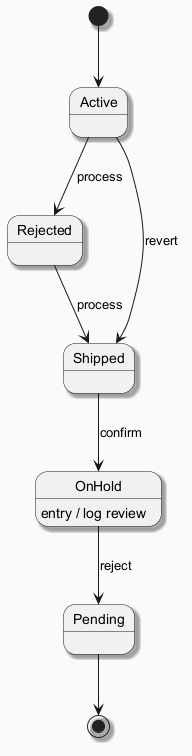

The diagram above was rendered by PlantUML. Its source (embedded in the PNG):
@startuml
skinparam backgroundColor #FAFAFA
skinparam classBackgroundColor #FFF3E0
skinparam classBorderColor #E65100
skinparam shadowing true
[*] --> Active
Active --> Rejected : process
Rejected --> Shipped : process
Shipped --> OnHold : confirm
OnHold --> Pending : reject
OnHold : entry / log review
Active --> Shipped : revert
Pending --> [*]
@enduml